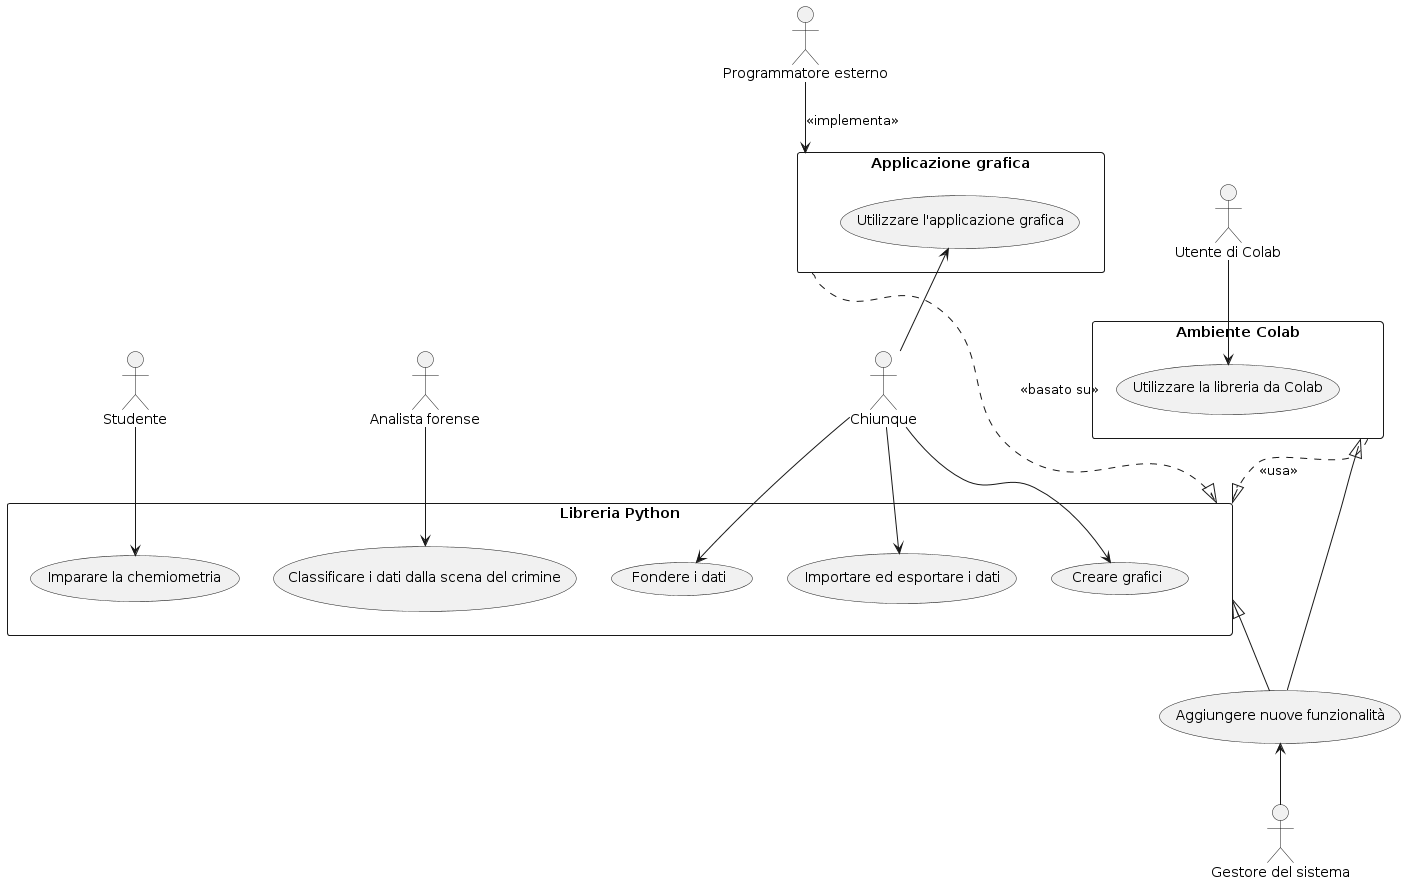

The diagram above was rendered by PlantUML. Its source (embedded in the PNG):
@startuml
rectangle "Libreria Python" {
	(Imparare la chemiometria)
	(Classificare i dati dalla scena del crimine)
	(Fondere i dati)
	(Importare ed esportare i dati)
	(Creare grafici)
}

rectangle "Ambiente Colab" {
	(Utilizzare la libreria da Colab)
}

rectangle "Applicazione grafica" {
	(Utilizzare l'applicazione grafica)
}

(Aggiungere nuove funzionalità)

"Studente" --> (Imparare la chemiometria)
"Analista forense" --> (Classificare i dati dalla scena del crimine)
"Chiunque" --> (Fondere i dati)
"Chiunque" --> (Importare ed esportare i dati)
"Chiunque" --> (Creare grafici)
"Chiunque" -up-> (Utilizzare l'applicazione grafica)
"Utente di Colab" --> (Utilizzare la libreria da Colab)
"Gestore del sistema" -up-> (Aggiungere nuove funzionalità)
"Programmatore esterno" -down-> (Applicazione grafica) : <<implementa>>

"Ambiente Colab" ..|> "Libreria Python" : <<usa>>
"Applicazione grafica" ..|> "Libreria Python" : <<basato su>>

(Aggiungere nuove funzionalità) -up-|> "Ambiente Colab"
(Aggiungere nuove funzionalità) -up-|> "Libreria Python"
@enduml